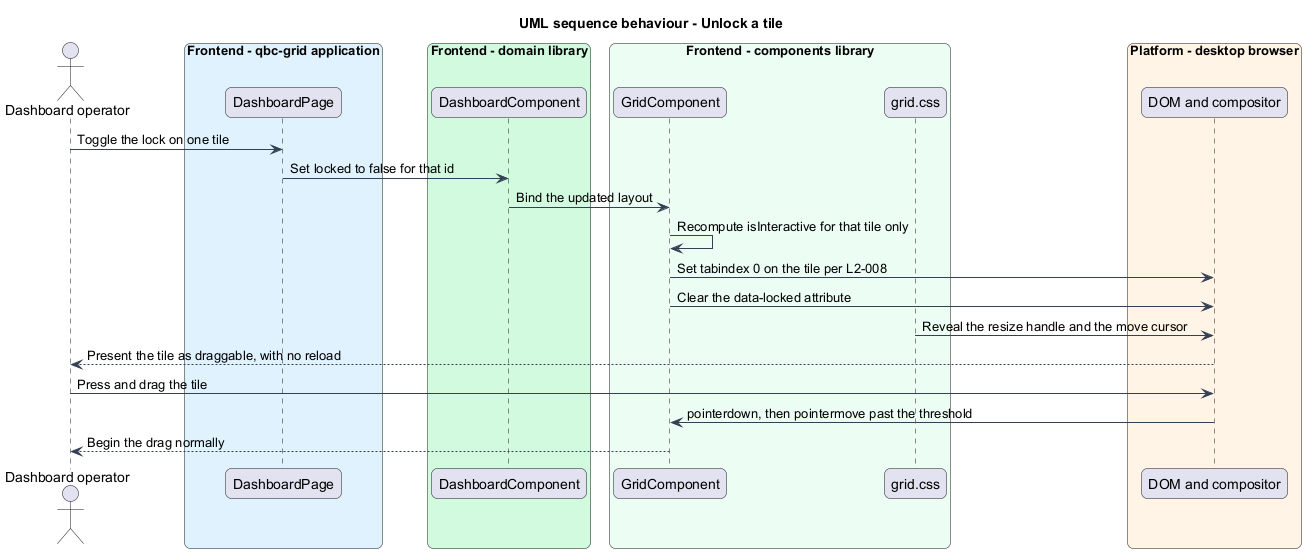

The diagram above was rendered by PlantUML. Its source (embedded in the PNG):
@startuml
title UML sequence behaviour - Unlock a tile
skinparam backgroundColor #FFFFFF
skinparam shadowing false
skinparam roundcorner 12
skinparam defaultFontName Arial
skinparam ArrowColor #344054
skinparam rectangle {
  BorderColor #344054
  FontColor #101828
}
skinparam package {
  BorderColor #667085
  FontColor #101828
  BackgroundColor #F9FAFB
}
actor "Dashboard operator" as actor
box "Frontend - qbc-grid application" #E0F2FE
  participant "DashboardPage" as page
end box
box "Frontend - domain library" #D1FADF
  participant "DashboardComponent" as dashboard
end box
box "Frontend - components library" #ECFDF3
  participant "GridComponent" as grid
  participant "grid.css" as styles
end box
box "Platform - desktop browser" #FFF4E5
  participant "DOM and compositor" as dom
end box

actor -> page : Toggle the lock on one tile
page -> dashboard : Set locked to false for that id
dashboard -> grid : Bind the updated layout
grid -> grid : Recompute isInteractive for that tile only
grid -> dom : Set tabindex 0 on the tile per L2-008
grid -> dom : Clear the data-locked attribute
styles -> dom : Reveal the resize handle and the move cursor
dom --> actor : Present the tile as draggable, with no reload
actor -> dom : Press and drag the tile
dom -> grid : pointerdown, then pointermove past the threshold
grid --> actor : Begin the drag normally
@enduml